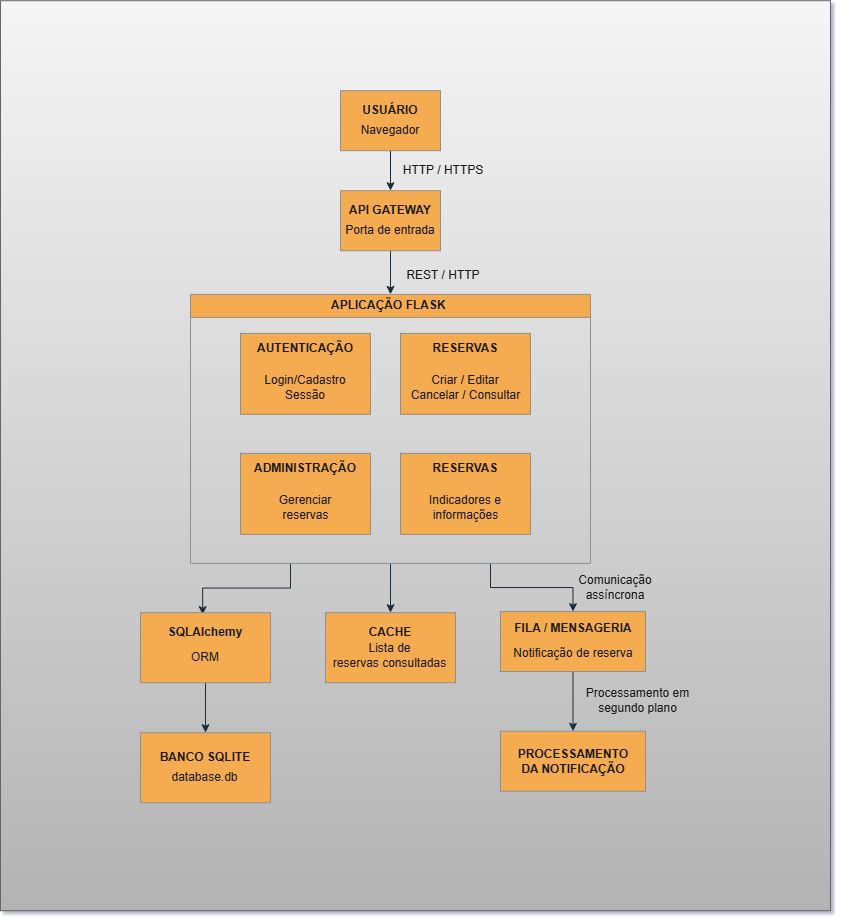

The diagram above was exported from draw.io. Its source (the exported page's mxGraphModel, read from the mxfile embedded in the PNG):
<mxGraphModel dx="1347" dy="737" grid="1" gridSize="10" guides="1" tooltips="1" connect="1" arrows="1" fold="1" page="1" pageScale="1" pageWidth="827" pageHeight="1169" math="0" shadow="1">
  <root>
    <mxCell id="0" />
    <mxCell id="1" parent="0" />
    <mxCell id="HcbNNKbiciDPzl5f0aP--2" parent="1" style="rounded=0;whiteSpace=wrap;html=1;fillColor=#f5f5f5;strokeColor=#666666;gradientColor=#b3b3b3;" value="" vertex="1">
      <mxGeometry height="910" width="830" as="geometry" />
    </mxCell>
    <mxCell id="4Wqz9Vgm_PpELc2EIFDX-8" edge="1" parent="1" source="lDgIV-ZTAXP0ZI68cwC7-2" style="edgeStyle=orthogonalEdgeStyle;rounded=0;orthogonalLoop=1;jettySize=auto;html=1;entryX=0.5;entryY=0;entryDx=0;entryDy=0;fontColor=default;exitX=0.5;exitY=1;exitDx=0;exitDy=0;labelBackgroundColor=none;strokeColor=#182E3E;" target="4Wqz9Vgm_PpELc2EIFDX-5">
      <mxGeometry relative="1" as="geometry">
        <mxPoint x="390" y="180" as="sourcePoint" />
      </mxGeometry>
    </mxCell>
    <mxCell id="4Wqz9Vgm_PpELc2EIFDX-48" edge="1" parent="1" source="4Wqz9Vgm_PpELc2EIFDX-15" style="edgeStyle=orthogonalEdgeStyle;rounded=0;orthogonalLoop=1;jettySize=auto;html=1;entryX=0.5;entryY=0;entryDx=0;entryDy=0;strokeColor=#182E3E;fontColor=#1A1A1A;exitX=0.5;exitY=1;exitDx=0;exitDy=0;" target="4Wqz9Vgm_PpELc2EIFDX-41">
      <mxGeometry relative="1" as="geometry">
        <mxPoint x="405" y="562.69" as="sourcePoint" />
      </mxGeometry>
    </mxCell>
    <mxCell id="4Wqz9Vgm_PpELc2EIFDX-68" edge="1" parent="1" source="4Wqz9Vgm_PpELc2EIFDX-15" style="edgeStyle=orthogonalEdgeStyle;rounded=0;orthogonalLoop=1;jettySize=auto;html=1;exitX=0.75;exitY=1;exitDx=0;exitDy=0;entryX=0.5;entryY=0;entryDx=0;entryDy=0;strokeColor=#182E3E;fontColor=#1A1A1A;" target="4Wqz9Vgm_PpELc2EIFDX-57">
      <mxGeometry relative="1" as="geometry" />
    </mxCell>
    <mxCell id="4Wqz9Vgm_PpELc2EIFDX-16" edge="1" parent="1" source="4Wqz9Vgm_PpELc2EIFDX-5" style="edgeStyle=orthogonalEdgeStyle;rounded=0;orthogonalLoop=1;jettySize=auto;html=1;exitX=0.5;exitY=1;exitDx=0;exitDy=0;strokeColor=#182E3E;fontColor=#1A1A1A;entryX=0.5;entryY=0;entryDx=0;entryDy=0;" target="4Wqz9Vgm_PpELc2EIFDX-15">
      <mxGeometry relative="1" as="geometry">
        <mxPoint x="360" y="292.69" as="targetPoint" />
      </mxGeometry>
    </mxCell>
    <mxCell id="4Wqz9Vgm_PpELc2EIFDX-54" edge="1" parent="1" source="4Wqz9Vgm_PpELc2EIFDX-45" style="edgeStyle=orthogonalEdgeStyle;rounded=0;orthogonalLoop=1;jettySize=auto;html=1;exitX=0.5;exitY=1;exitDx=0;exitDy=0;entryX=0.5;entryY=0;entryDx=0;entryDy=0;strokeColor=#182E3E;fontColor=#1A1A1A;" target="4Wqz9Vgm_PpELc2EIFDX-51">
      <mxGeometry relative="1" as="geometry" />
    </mxCell>
    <mxCell id="4Wqz9Vgm_PpELc2EIFDX-49" edge="1" parent="1" source="4Wqz9Vgm_PpELc2EIFDX-15" style="edgeStyle=orthogonalEdgeStyle;rounded=0;orthogonalLoop=1;jettySize=auto;html=1;exitX=0.25;exitY=1;exitDx=0;exitDy=0;entryX=0.478;entryY=0.027;entryDx=0;entryDy=0;entryPerimeter=0;strokeColor=#182E3E;fontColor=#1A1A1A;" target="4Wqz9Vgm_PpELc2EIFDX-45">
      <mxGeometry relative="1" as="geometry">
        <mxPoint x="232.5" y="562.69" as="sourcePoint" />
      </mxGeometry>
    </mxCell>
    <mxCell id="4Wqz9Vgm_PpELc2EIFDX-64" edge="1" parent="1" source="4Wqz9Vgm_PpELc2EIFDX-59" style="edgeStyle=orthogonalEdgeStyle;rounded=0;orthogonalLoop=1;jettySize=auto;html=1;exitX=0.5;exitY=1;exitDx=0;exitDy=0;entryX=0.5;entryY=0;entryDx=0;entryDy=0;strokeColor=#182E3E;fontColor=#1A1A1A;" target="4Wqz9Vgm_PpELc2EIFDX-61">
      <mxGeometry relative="1" as="geometry" />
    </mxCell>
    <mxCell id="lDgIV-ZTAXP0ZI68cwC7-2" parent="1" style="rounded=0;whiteSpace=wrap;html=1;labelBackgroundColor=none;fillColor=#F5AB50;strokeColor=#909090;fontColor=#1A1A1A;" value="" vertex="1">
      <mxGeometry height="60" width="100" x="340" y="90" as="geometry" />
    </mxCell>
    <mxCell id="4Wqz9Vgm_PpELc2EIFDX-1" parent="1" style="text;html=1;whiteSpace=wrap;align=center;verticalAlign=middle;rounded=0;labelBackgroundColor=none;fontColor=light-dark(#1A1A1A,#FFFFFF);fontStyle=1" value="USUÁRIO" vertex="1">
      <mxGeometry height="30" width="60" x="360" y="95" as="geometry" />
    </mxCell>
    <mxCell id="4Wqz9Vgm_PpELc2EIFDX-2" parent="1" style="text;html=1;whiteSpace=wrap;strokeColor=none;fillColor=none;align=center;verticalAlign=middle;rounded=0;labelBackgroundColor=none;fontColor=#1A1A1A;" value="Navegador" vertex="1">
      <mxGeometry height="30" width="60" x="360" y="115" as="geometry" />
    </mxCell>
    <mxCell id="4Wqz9Vgm_PpELc2EIFDX-4" parent="1" style="text;html=1;whiteSpace=wrap;strokeColor=none;fillColor=none;align=center;verticalAlign=middle;rounded=0;labelBackgroundColor=none;fontColor=#1A1A1A;" value="HTTP / HTTPS" vertex="1">
      <mxGeometry height="30" width="90" x="398" y="155" as="geometry" />
    </mxCell>
    <mxCell id="4Wqz9Vgm_PpELc2EIFDX-5" parent="1" style="rounded=0;whiteSpace=wrap;html=1;labelBackgroundColor=none;fillColor=#F5AB50;strokeColor=#909090;fontColor=#1A1A1A;" value="" vertex="1">
      <mxGeometry height="60" width="100" x="340" y="190" as="geometry" />
    </mxCell>
    <mxCell id="4Wqz9Vgm_PpELc2EIFDX-6" parent="1" style="text;html=1;whiteSpace=wrap;align=center;verticalAlign=middle;rounded=0;labelBackgroundColor=none;fontColor=light-dark(#1A1A1A,#FFFFFF);fontStyle=1" value="API GATEWAY" vertex="1">
      <mxGeometry height="30" width="90" x="345" y="195" as="geometry" />
    </mxCell>
    <mxCell id="4Wqz9Vgm_PpELc2EIFDX-7" parent="1" style="text;html=1;whiteSpace=wrap;strokeColor=none;fillColor=none;align=center;verticalAlign=middle;rounded=0;labelBackgroundColor=none;fontColor=#1A1A1A;" value="Porta de entrada" vertex="1">
      <mxGeometry height="30" width="100" x="340" y="215" as="geometry" />
    </mxCell>
    <mxCell id="4Wqz9Vgm_PpELc2EIFDX-11" parent="1" style="text;html=1;whiteSpace=wrap;strokeColor=none;fillColor=none;align=center;verticalAlign=middle;rounded=0;labelBackgroundColor=none;fontColor=#1A1A1A;" value="REST / HTTP" vertex="1">
      <mxGeometry height="30" width="90" x="398" y="260" as="geometry" />
    </mxCell>
    <mxCell id="4Wqz9Vgm_PpELc2EIFDX-15" parent="1" style="swimlane;whiteSpace=wrap;html=1;labelBackgroundColor=none;startSize=23;rounded=0;fillColor=#F5AB50;strokeColor=#909090;fontColor=#1A1A1A;" value="APLICAÇÃO FLASK&amp;nbsp;" vertex="1">
      <mxGeometry height="269" width="400" x="190" y="293.69" as="geometry" />
    </mxCell>
    <mxCell id="4Wqz9Vgm_PpELc2EIFDX-17" parent="4Wqz9Vgm_PpELc2EIFDX-15" style="rounded=0;whiteSpace=wrap;html=1;strokeColor=#909090;fontColor=#1A1A1A;fillColor=#F5AB50;" value="" vertex="1">
      <mxGeometry height="81" width="130" x="50" y="39" as="geometry" />
    </mxCell>
    <mxCell id="4Wqz9Vgm_PpELc2EIFDX-18" parent="4Wqz9Vgm_PpELc2EIFDX-15" style="text;html=1;whiteSpace=wrap;align=center;verticalAlign=middle;rounded=0;labelBackgroundColor=none;fontColor=light-dark(#1A1A1A,#FFFFFF);fontStyle=1" value="AUTENTICAÇÃO" vertex="1">
      <mxGeometry height="30" width="90" x="70" y="39" as="geometry" />
    </mxCell>
    <mxCell id="4Wqz9Vgm_PpELc2EIFDX-21" connectable="0" parent="4Wqz9Vgm_PpELc2EIFDX-15" style="group" value="" vertex="1">
      <mxGeometry height="29" width="100" x="65" y="79" as="geometry" />
    </mxCell>
    <mxCell id="4Wqz9Vgm_PpELc2EIFDX-19" parent="4Wqz9Vgm_PpELc2EIFDX-21" style="text;html=1;whiteSpace=wrap;strokeColor=none;fillColor=none;align=center;verticalAlign=middle;rounded=0;labelBackgroundColor=none;fontColor=#1A1A1A;" value="Login/Cadastro" vertex="1">
      <mxGeometry height="14.5" width="100" as="geometry" />
    </mxCell>
    <mxCell id="4Wqz9Vgm_PpELc2EIFDX-20" parent="4Wqz9Vgm_PpELc2EIFDX-21" style="text;html=1;whiteSpace=wrap;strokeColor=none;fillColor=none;align=center;verticalAlign=middle;rounded=0;labelBackgroundColor=none;fontColor=#1A1A1A;" value="Sessão " vertex="1">
      <mxGeometry height="14.5" width="100" y="14.5" as="geometry" />
    </mxCell>
    <mxCell id="4Wqz9Vgm_PpELc2EIFDX-22" parent="4Wqz9Vgm_PpELc2EIFDX-15" style="rounded=0;whiteSpace=wrap;html=1;strokeColor=#909090;fontColor=#1A1A1A;fillColor=#F5AB50;" value="" vertex="1">
      <mxGeometry height="81" width="130" x="210" y="39" as="geometry" />
    </mxCell>
    <mxCell id="4Wqz9Vgm_PpELc2EIFDX-23" parent="4Wqz9Vgm_PpELc2EIFDX-15" style="text;html=1;whiteSpace=wrap;align=center;verticalAlign=middle;rounded=0;labelBackgroundColor=none;fontColor=light-dark(#1A1A1A,#FFFFFF);fontStyle=1" value="RESERVAS" vertex="1">
      <mxGeometry height="30" width="90" x="230" y="39" as="geometry" />
    </mxCell>
    <mxCell id="4Wqz9Vgm_PpELc2EIFDX-24" connectable="0" parent="4Wqz9Vgm_PpELc2EIFDX-15" style="group" value="" vertex="1">
      <mxGeometry height="29" width="100" x="225" y="79" as="geometry" />
    </mxCell>
    <mxCell id="4Wqz9Vgm_PpELc2EIFDX-25" parent="4Wqz9Vgm_PpELc2EIFDX-24" style="text;html=1;whiteSpace=wrap;strokeColor=none;fillColor=none;align=center;verticalAlign=middle;rounded=0;labelBackgroundColor=none;fontColor=#1A1A1A;" value="Criar / Editar" vertex="1">
      <mxGeometry height="14.5" width="100" as="geometry" />
    </mxCell>
    <mxCell id="4Wqz9Vgm_PpELc2EIFDX-26" parent="4Wqz9Vgm_PpELc2EIFDX-15" style="text;html=1;whiteSpace=wrap;strokeColor=none;fillColor=none;align=center;verticalAlign=middle;rounded=0;labelBackgroundColor=none;fontColor=#1A1A1A;" value="Cancelar / Consultar " vertex="1">
      <mxGeometry height="14.5" width="115" x="217.5" y="93.5" as="geometry" />
    </mxCell>
    <mxCell id="4Wqz9Vgm_PpELc2EIFDX-33" parent="4Wqz9Vgm_PpELc2EIFDX-15" style="rounded=0;whiteSpace=wrap;html=1;strokeColor=#909090;fontColor=#1A1A1A;fillColor=#F5AB50;" value="" vertex="1">
      <mxGeometry height="81" width="130" x="210" y="159" as="geometry" />
    </mxCell>
    <mxCell id="4Wqz9Vgm_PpELc2EIFDX-34" parent="4Wqz9Vgm_PpELc2EIFDX-15" style="text;html=1;whiteSpace=wrap;align=center;verticalAlign=middle;rounded=0;labelBackgroundColor=none;fontColor=light-dark(#1A1A1A,#FFFFFF);fontStyle=1" value="RESERVAS" vertex="1">
      <mxGeometry height="30" width="90" x="230" y="159" as="geometry" />
    </mxCell>
    <mxCell id="4Wqz9Vgm_PpELc2EIFDX-35" connectable="0" parent="4Wqz9Vgm_PpELc2EIFDX-15" style="group" value="" vertex="1">
      <mxGeometry height="29" width="100" x="225" y="199" as="geometry" />
    </mxCell>
    <mxCell id="4Wqz9Vgm_PpELc2EIFDX-36" parent="4Wqz9Vgm_PpELc2EIFDX-35" style="text;html=1;whiteSpace=wrap;strokeColor=none;fillColor=none;align=center;verticalAlign=middle;rounded=0;labelBackgroundColor=none;fontColor=#1A1A1A;" value="Indicadores e" vertex="1">
      <mxGeometry height="14.5" width="100" as="geometry" />
    </mxCell>
    <mxCell id="4Wqz9Vgm_PpELc2EIFDX-37" parent="4Wqz9Vgm_PpELc2EIFDX-15" style="text;html=1;whiteSpace=wrap;strokeColor=none;fillColor=none;align=center;verticalAlign=middle;rounded=0;labelBackgroundColor=none;fontColor=#1A1A1A;" value="informações " vertex="1">
      <mxGeometry height="14.5" width="115" x="217.5" y="213.5" as="geometry" />
    </mxCell>
    <mxCell id="4Wqz9Vgm_PpELc2EIFDX-28" parent="4Wqz9Vgm_PpELc2EIFDX-15" style="rounded=0;whiteSpace=wrap;html=1;strokeColor=#909090;fontColor=#1A1A1A;fillColor=#F5AB50;" value="" vertex="1">
      <mxGeometry height="81" width="130" x="50" y="159" as="geometry" />
    </mxCell>
    <mxCell id="4Wqz9Vgm_PpELc2EIFDX-29" parent="4Wqz9Vgm_PpELc2EIFDX-15" style="text;html=1;whiteSpace=wrap;align=center;verticalAlign=middle;rounded=0;labelBackgroundColor=none;fontColor=light-dark(#1A1A1A,#FFFFFF);fontStyle=1" value="ADMINISTRAÇÃO" vertex="1">
      <mxGeometry height="30" width="90" x="70" y="159" as="geometry" />
    </mxCell>
    <mxCell id="4Wqz9Vgm_PpELc2EIFDX-30" connectable="0" parent="4Wqz9Vgm_PpELc2EIFDX-15" style="group" value="" vertex="1">
      <mxGeometry height="29" width="100" x="65" y="199" as="geometry" />
    </mxCell>
    <mxCell id="4Wqz9Vgm_PpELc2EIFDX-31" parent="4Wqz9Vgm_PpELc2EIFDX-30" style="text;html=1;whiteSpace=wrap;strokeColor=none;fillColor=none;align=center;verticalAlign=middle;rounded=0;labelBackgroundColor=none;fontColor=#1A1A1A;" value="Gerenciar" vertex="1">
      <mxGeometry height="14.5" width="100" as="geometry" />
    </mxCell>
    <mxCell id="4Wqz9Vgm_PpELc2EIFDX-32" parent="4Wqz9Vgm_PpELc2EIFDX-15" style="text;html=1;whiteSpace=wrap;strokeColor=none;fillColor=none;align=center;verticalAlign=middle;rounded=0;labelBackgroundColor=none;fontColor=#1A1A1A;" value="reservas " vertex="1">
      <mxGeometry height="14.5" width="115" x="57.5" y="213.5" as="geometry" />
    </mxCell>
    <mxCell id="4Wqz9Vgm_PpELc2EIFDX-41" parent="1" style="rounded=0;whiteSpace=wrap;html=1;labelBackgroundColor=none;fillColor=#F5AB50;strokeColor=#909090;fontColor=#1A1A1A;" value="" vertex="1">
      <mxGeometry height="70" width="130" x="325" y="612" as="geometry" />
    </mxCell>
    <mxCell id="4Wqz9Vgm_PpELc2EIFDX-42" parent="1" style="text;html=1;whiteSpace=wrap;align=center;verticalAlign=middle;rounded=0;labelBackgroundColor=none;fontColor=light-dark(#1A1A1A,#FFFFFF);fontStyle=1" value="CACHE" vertex="1">
      <mxGeometry height="30" width="90" x="345" y="617" as="geometry" />
    </mxCell>
    <mxCell id="4Wqz9Vgm_PpELc2EIFDX-43" parent="1" style="text;html=1;whiteSpace=wrap;strokeColor=none;fillColor=none;align=center;verticalAlign=middle;rounded=0;labelBackgroundColor=none;fontColor=#1A1A1A;" value="Lista de reservas&amp;nbsp;consultadas" vertex="1">
      <mxGeometry height="45" width="115" x="332.5" y="632" as="geometry" />
    </mxCell>
    <mxCell id="4Wqz9Vgm_PpELc2EIFDX-45" parent="1" style="rounded=0;whiteSpace=wrap;html=1;labelBackgroundColor=none;fillColor=#F5AB50;strokeColor=#909090;fontColor=#1A1A1A;" value="" vertex="1">
      <mxGeometry height="70" width="130" x="140" y="612" as="geometry" />
    </mxCell>
    <mxCell id="4Wqz9Vgm_PpELc2EIFDX-46" parent="1" style="text;html=1;whiteSpace=wrap;align=center;verticalAlign=middle;rounded=0;labelBackgroundColor=none;fontColor=light-dark(#1A1A1A,#FFFFFF);fontStyle=1" value="SQLAlchemy" vertex="1">
      <mxGeometry height="30" width="90" x="160" y="617" as="geometry" />
    </mxCell>
    <mxCell id="4Wqz9Vgm_PpELc2EIFDX-47" parent="1" style="text;html=1;whiteSpace=wrap;strokeColor=none;fillColor=none;align=center;verticalAlign=middle;rounded=0;labelBackgroundColor=none;fontColor=#1A1A1A;" value=" ORM " vertex="1">
      <mxGeometry height="30" width="100" x="155" y="642" as="geometry" />
    </mxCell>
    <mxCell id="4Wqz9Vgm_PpELc2EIFDX-51" parent="1" style="rounded=0;whiteSpace=wrap;html=1;labelBackgroundColor=none;fillColor=#F5AB50;strokeColor=#909090;fontColor=#1A1A1A;" value="" vertex="1">
      <mxGeometry height="70" width="130" x="140" y="732" as="geometry" />
    </mxCell>
    <mxCell id="4Wqz9Vgm_PpELc2EIFDX-52" parent="1" style="text;html=1;whiteSpace=wrap;align=center;verticalAlign=middle;rounded=0;labelBackgroundColor=none;fontColor=light-dark(#1A1A1A,#FFFFFF);fontStyle=1" value="BANCO SQLITE" vertex="1">
      <mxGeometry height="30" width="100" x="155" y="742" as="geometry" />
    </mxCell>
    <mxCell id="4Wqz9Vgm_PpELc2EIFDX-53" parent="1" style="text;html=1;whiteSpace=wrap;strokeColor=none;fillColor=none;align=center;verticalAlign=middle;rounded=0;labelBackgroundColor=none;fontColor=#1A1A1A;" value="database.db" vertex="1">
      <mxGeometry height="29" width="72.5" x="167.5" y="762" as="geometry" />
    </mxCell>
    <mxCell id="4Wqz9Vgm_PpELc2EIFDX-55" parent="1" style="text;html=1;whiteSpace=wrap;strokeColor=none;fillColor=none;align=center;verticalAlign=middle;rounded=0;labelBackgroundColor=none;fontColor=#1A1A1A;" value="Comunicação assíncrona" vertex="1">
      <mxGeometry height="30" width="90" x="570" y="571.69" as="geometry" />
    </mxCell>
    <mxCell id="4Wqz9Vgm_PpELc2EIFDX-57" parent="1" style="rounded=0;whiteSpace=wrap;html=1;labelBackgroundColor=none;fillColor=#F5AB50;strokeColor=#909090;fontColor=#1A1A1A;" value="" vertex="1">
      <mxGeometry height="60" width="145" x="500" y="610.8399999999999" as="geometry" />
    </mxCell>
    <mxCell id="4Wqz9Vgm_PpELc2EIFDX-58" parent="1" style="text;html=1;whiteSpace=wrap;align=center;verticalAlign=middle;rounded=0;labelBackgroundColor=none;fontColor=light-dark(#1A1A1A,#FFFFFF);fontStyle=1" value="FILA / MENSAGERIA" vertex="1">
      <mxGeometry height="30" width="130" x="507.5" y="613.1500000000001" as="geometry" />
    </mxCell>
    <mxCell id="4Wqz9Vgm_PpELc2EIFDX-59" parent="1" style="text;html=1;whiteSpace=wrap;strokeColor=none;fillColor=none;align=center;verticalAlign=middle;rounded=0;labelBackgroundColor=none;fontColor=#1A1A1A;" value="Notificação de reserva" vertex="1">
      <mxGeometry height="30" width="130" x="507.5" y="638.1500000000001" as="geometry" />
    </mxCell>
    <mxCell id="4Wqz9Vgm_PpELc2EIFDX-60" parent="1" style="text;html=1;whiteSpace=wrap;strokeColor=none;fillColor=none;align=center;verticalAlign=middle;rounded=0;labelBackgroundColor=none;fontColor=#1A1A1A;" value="Processamento&amp;nbsp;em segundo plano" vertex="1">
      <mxGeometry height="30" width="115" x="580" y="684.69" as="geometry" />
    </mxCell>
    <mxCell id="4Wqz9Vgm_PpELc2EIFDX-61" parent="1" style="rounded=0;whiteSpace=wrap;html=1;labelBackgroundColor=none;fillColor=#F5AB50;strokeColor=#909090;fontColor=#1A1A1A;" value="" vertex="1">
      <mxGeometry height="60" width="145" x="500" y="730.53" as="geometry" />
    </mxCell>
    <mxCell id="4Wqz9Vgm_PpELc2EIFDX-63" parent="1" style="text;html=1;whiteSpace=wrap;strokeColor=none;fillColor=none;align=center;verticalAlign=middle;rounded=0;labelBackgroundColor=none;fontColor=light-dark(#1A1A1A,#FFFFFF);fontStyle=1" value="PROCESSAMENTO DA&amp;nbsp;NOTIFICAÇÃO" vertex="1">
      <mxGeometry height="30" width="130" x="507.5" y="745.53" as="geometry" />
    </mxCell>
  </root>
</mxGraphModel>